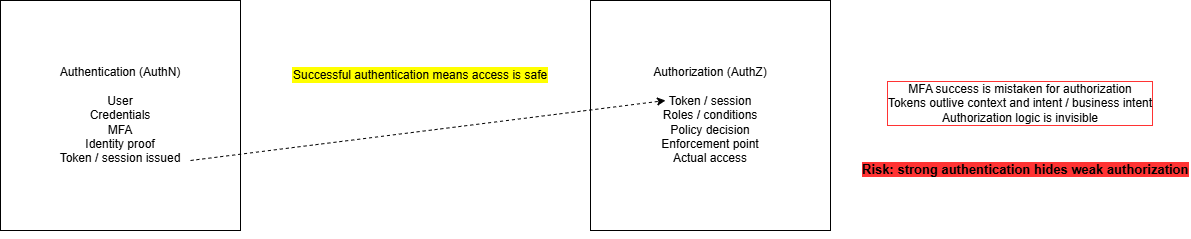

The diagram above was exported from draw.io. Its source (the exported page's mxGraphModel, read from the mxfile embedded in the PNG):
<mxGraphModel dx="1426" dy="743" grid="1" gridSize="10" guides="1" tooltips="1" connect="1" arrows="1" fold="1" page="1" pageScale="1" pageWidth="850" pageHeight="1100" math="0" shadow="0">
  <root>
    <mxCell id="0" />
    <mxCell id="1" parent="0" />
    <mxCell id="TsyDLhEUYceQdSVLOHKd-1" parent="1" style="rounded=0;whiteSpace=wrap;html=1;" value="Authentication (AuthN)&lt;br&gt;&lt;div&gt;&lt;br&gt;&lt;/div&gt;&lt;div&gt;&lt;div&gt;User&lt;/div&gt;&lt;div&gt;Credentials&lt;/div&gt;&lt;div&gt;MFA&lt;/div&gt;&lt;div&gt;Identity proof&lt;/div&gt;&lt;div&gt;Token / session issued&lt;/div&gt;&lt;/div&gt;" vertex="1">
      <mxGeometry height="230" width="240" x="80" y="40" as="geometry" />
    </mxCell>
    <mxCell id="TsyDLhEUYceQdSVLOHKd-2" parent="1" style="rounded=0;whiteSpace=wrap;html=1;" value="Authorization (AuthZ)&lt;div&gt;&lt;br&gt;&lt;/div&gt;&lt;div&gt;&lt;div&gt;Token / session&lt;/div&gt;&lt;div&gt;&lt;span style=&quot;background-color: transparent; color: light-dark(rgb(0, 0, 0), rgb(255, 255, 255));&quot;&gt;Roles / conditions&lt;br&gt;&lt;/span&gt;&lt;div&gt;Policy decision&lt;/div&gt;&lt;/div&gt;&lt;div&gt;Enforcement point&lt;/div&gt;&lt;div&gt;Actual access&lt;/div&gt;&lt;/div&gt;" vertex="1">
      <mxGeometry height="230" width="240" x="670" y="40" as="geometry" />
    </mxCell>
    <mxCell id="TsyDLhEUYceQdSVLOHKd-3" edge="1" parent="1" source="TsyDLhEUYceQdSVLOHKd-1" style="edgeStyle=orthogonalEdgeStyle;rounded=0;orthogonalLoop=1;jettySize=auto;html=1;exitX=0.5;exitY=1;exitDx=0;exitDy=0;" target="TsyDLhEUYceQdSVLOHKd-1">
      <mxGeometry relative="1" as="geometry" />
    </mxCell>
    <mxCell id="TsyDLhEUYceQdSVLOHKd-4" parent="1" style="text;whiteSpace=wrap;html=1;labelBorderColor=#FFFF00;labelBackgroundColor=#FFFF00;" value="Successful authentication means access is safe" vertex="1">
      <mxGeometry height="40" width="260" x="370" y="100" as="geometry" />
    </mxCell>
    <mxCell id="TsyDLhEUYceQdSVLOHKd-6" edge="1" parent="1" style="endArrow=classic;html=1;rounded=0;fontStyle=1;fontSize=12;dashed=1;" value="">
      <mxGeometry height="50" relative="1" width="50" as="geometry">
        <mxPoint x="270" y="200" as="sourcePoint" />
        <mxPoint x="745" y="140" as="targetPoint" />
      </mxGeometry>
    </mxCell>
    <mxCell id="TsyDLhEUYceQdSVLOHKd-7" parent="1" style="text;html=1;whiteSpace=wrap;strokeColor=none;fillColor=none;align=center;verticalAlign=middle;rounded=0;labelBorderColor=#FF3333;" value="&lt;div&gt;MFA success is mistaken for authorization&lt;/div&gt;&lt;div&gt;Tokens outlive context and intent /&amp;nbsp;business intent&lt;/div&gt;&lt;div&gt;Authorization logic is invisible&lt;/div&gt;" vertex="1">
      <mxGeometry height="85" width="320" x="940" y="100" as="geometry" />
    </mxCell>
    <mxCell id="TsyDLhEUYceQdSVLOHKd-8" parent="1" style="text;whiteSpace=wrap;html=1;fontSize=13;" value="&lt;b style=&quot;background-color: rgb(255, 51, 51);&quot;&gt;Risk: strong authentication hides weak authorization&lt;/b&gt;" vertex="1">
      <mxGeometry height="40" width="330" x="940" y="195" as="geometry" />
    </mxCell>
  </root>
</mxGraphModel>